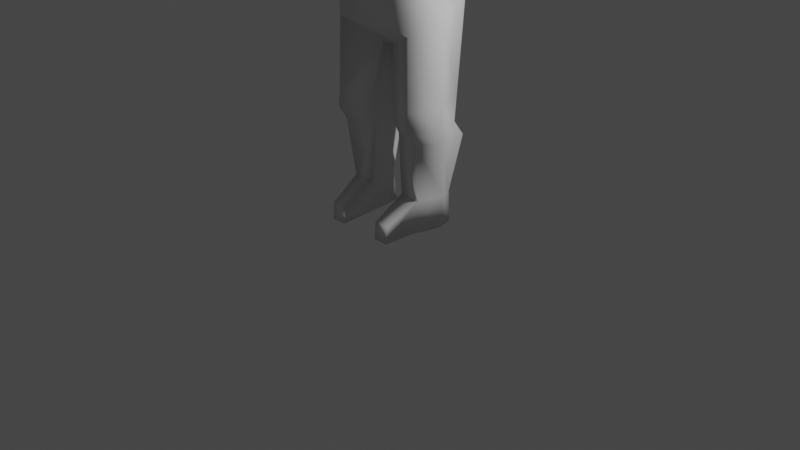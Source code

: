 # Source: untitled.blend  (saved by Blender 2.93.21; exported with 4.5.12 LTS)
import bpy
from mathutils import Matrix  # noqa: F401  (used for matrix-valued properties, if any)

bpy.ops.wm.read_factory_settings(use_empty=True)
scene = bpy.context.scene
scene.name = 'Scene'

# ---- collections
col_collection = bpy.data.collections.new('Collection'); scene.collection.children.link(col_collection)

# ---- materials (node trees are filled in below, after node groups)
mat_material = bpy.data.materials.new('Material')
mat_material.alpha_threshold = 0.0
mat_material.use_transparent_shadow = False
mat_material.line_color = (0.0, 0.0, 0.0, 1.0)

# ---- material node trees
mat_material.use_nodes = True; mat_material.node_tree.nodes.clear()
_N = mat_material.node_tree.nodes; _L = mat_material.node_tree.links
n0 = _N.new('ShaderNodeOutputMaterial'); n0.name = 'Material Output'; n0.location = (300, 300)
n1 = _N.new('ShaderNodeBsdfPrincipled'); n1.name = 'Principled BSDF'; n1.location = (10, 300)
n1.distribution = 'GGX'
n1.subsurface_method = 'BURLEY'
n1.inputs[2].default_value = 0.4
n1.inputs[3].default_value = 1.45
n1.inputs[27].default_value = (0.0, 0.0, 0.0, 1.0)
n1.inputs[28].default_value = 1.0
_L.new(n1.outputs[0], n0.inputs[0])
n0.is_active_output = True

# ---- world
world_world = bpy.data.worlds.new('World'); scene.world = world_world
world_world.use_nodes = True; world_world.node_tree.nodes.clear()
_N = world_world.node_tree.nodes; _L = world_world.node_tree.links
n0 = _N.new('ShaderNodeOutputWorld'); n0.name = 'World Output'; n0.location = (300, 300)
n1 = _N.new('ShaderNodeBackground'); n1.name = 'Background'; n1.location = (10, 300)
n1.inputs[0].default_value = (0.05088, 0.05088, 0.05088, 1.0)
_L.new(n1.outputs[0], n0.inputs[0])
n0.is_active_output = True
world_world.color = (0.05088, 0.05088, 0.05088)
world_world.use_sun_shadow = False
world_world.sun_shadow_jitter_overblur = 0.0

# ---- cameras
cam_camera = bpy.data.cameras.new('Camera')
cam_camera.clip_end = 100.0
cam_camera.ortho_scale = 7.314

# ---- lights
light_light = bpy.data.lights.new('Light', 'POINT')
light_light.transmission_factor = 0.0
light_light.energy = 1000.0
light_light.shadow_soft_size = 0.1
light_light.shadow_maximum_resolution = 0.006
light_light.use_absolute_resolution = True

# ---- meshes
me_cube = bpy.data.meshes.new('Cube')
me_cube.from_pydata([(0.6333, -0.2826, 0.7621), (0.06617, -0.1352, -1.124), (0.6333, 0.282, 0.8429), (0.06617, 0.3832, -0.9936), (0.5838, -0.4153, 0.3068), (0.4155, -0.3859, -0.3717), (0.4627, -0.3246, -0.9378), (0.5838, 0.3603, 0.4269), (0.4155, 0.1363, -0.2508), (0.4627, 0.3977, -0.6887), (0.6493, -0.01482, 0.9095), (0.06902, 0.1162, -1.076), (0.5497, 0.02921, -0.826), (0.4568, -0.09927, -0.3016), (0.6486, 0.001454, 0.2814), (0.0, -0.132, -1.133), (0.0, 0.2696, 0.9012), (0.0, 0.3864, -1.003), (0.0, -0.29, 0.8185), (0.0, -0.3712, -0.9006), (0.0, -0.4214, -0.3651), (0.0, -0.4848, 0.3306), (0.0, 0.4438, -0.6228), (0.0, 0.175, -0.224), (0.0, 0.3795, 0.4722), (0.0, 0.1338, -1.124), (0.0, -0.02212, 0.9649), (0.4775, -0.3386, -1.649), (0.1422, -0.2094, -1.672), (0.5669, 0.2043, -1.582), (0.2122, 0.1875, -1.614), (0.1122, 0.03246, -1.666), (0.6244, -0.05089, -1.635), (0.4851, -0.3503, -1.828), (0.1448, -0.2211, -1.828), (0.5902, 0.1568, -1.822), (0.2256, 0.1399, -1.822), (0.1178, 0.02075, -1.828), (0.6375, -0.06259, -1.828), (0.4789, -0.2592, -1.977), (0.1559, -0.1536, -1.977), (0.579, 0.2889, -1.989), (0.2333, 0.2738, -1.989), (0.1278, 0.03249, -1.995), (0.6261, -0.04741, -1.995), (0.4434, -0.1796, -2.595), (0.2074, -0.1631, -2.594), (0.5203, 0.1717, -2.567), (0.2625, 0.1604, -2.567), (0.1912, 0.09834, -2.571), (0.5582, 0.05157, -2.573), (0.416, -0.2201, -2.946), (0.2188, -0.2092, -2.937), (0.488, 0.2181, -2.926), (0.2531, 0.2127, -2.923), (0.2463, 0.104, -2.938), (0.4949, 0.06947, -2.947), (0.3939, -0.5238, -2.779), (0.2227, -0.5238, -2.779), (0.3853, -0.5398, -2.958), (0.2249, -0.5398, -2.955)], [], [(25, 11, 3, 17), (31, 28, 34, 37), (21, 18, 0, 4), (15, 19, 6, 1), (19, 20, 5, 6), (20, 21, 4, 5), (9, 3, 30, 29), (12, 13, 8, 9), (13, 14, 7, 8), (5, 4, 14, 13), (6, 5, 13, 12), (11, 1, 28, 31), (30, 31, 37, 36), (15, 1, 11, 25), (0, 18, 26, 10), (8, 7, 24, 23), (9, 8, 23, 22), (3, 9, 22, 17), (7, 2, 16, 24), (10, 26, 16, 2), (3, 11, 31, 30), (12, 9, 29, 32), (1, 6, 27, 28), (6, 12, 32, 27), (35, 36, 42, 41), (38, 35, 41, 44), (27, 32, 38, 33), (28, 27, 33, 34), (32, 29, 35, 38), (29, 30, 36, 35), (40, 39, 45, 46), (43, 40, 46, 49), (36, 37, 43, 42), (37, 34, 40, 43), (34, 33, 39, 40), (33, 38, 44, 39), (48, 49, 55, 54), (47, 48, 54, 53), (39, 44, 50, 45), (44, 41, 47, 50), (41, 42, 48, 47), (42, 43, 49, 48), (52, 51, 56, 55), (55, 56, 53, 54), (49, 46, 52, 55), (46, 45, 57, 58), (45, 50, 56, 51), (50, 47, 53, 56), (58, 57, 59, 60), (45, 51, 59, 57), (51, 52, 60, 59), (52, 46, 58, 60)])
me_cube.polygons.foreach_set('use_smooth', [True] * 52)
_uv = me_cube.uv_layers.new(name='UVMap')
_uv.uv.foreach_set('vector', [0.25, 0.625, 0.375, 0.625, 0.375, 0.75, 0.25, 0.75, 0.375, 0.625, 0.375, 0.5, 0.375, 0.5, 0.375, 0.625, 0.5625, 0.375, 0.625, 0.375, 0.625, 0.5, 0.5625, 0.5, 0.375, 0.375, 0.4375, 0.375, 0.4375, 0.5, 0.375, 0.5, 0.4375, 0.375, 0.5, 0.375, 0.5, 0.5, 0.4375, 0.5, 0.5, 0.375, 0.5625, 0.375, 0.5625, 0.5, 0.5, 0.5, 0.4375, 0.75, 0.375, 0.75, 0.375, 0.75, 0.4375, 0.75, 0.4375, 0.625, 0.5, 0.625, 0.5, 0.75, 0.4375, 0.75, 0.5, 0.625, 0.5625, 0.625, 0.5625, 0.75, 0.5, 0.75, 0.5, 0.5, 0.5625, 0.5, 0.5625, 0.625, 0.5, 0.625, 0.4375, 0.5, 0.5, 0.5, 0.5, 0.625, 0.4375, 0.625, 0.375, 0.625, 0.375, 0.5, 0.375, 0.5, 0.375, 0.625, 0.375, 0.75, 0.375, 0.625, 0.375, 0.625, 0.375, 0.75, 0.25, 0.5, 0.375, 0.5, 0.375, 0.625, 0.25, 0.625, 0.625, 0.5, 0.75, 0.5, 0.75, 0.625, 0.625, 0.625, 0.5, 0.75, 0.5625, 0.75, 0.5625, 0.875, 0.5, 0.875, 0.4375, 0.75, 0.5, 0.75, 0.5, 0.875, 0.4375, 0.875, 0.375, 0.75, 0.4375, 0.75, 0.4375, 0.875, 0.375, 0.875, 0.5625, 0.75, 0.625, 0.75, 0.625, 0.875, 0.5625, 0.875, 0.625, 0.625, 0.75, 0.625, 0.75, 0.75, 0.625, 0.75, 0.375, 0.75, 0.375, 0.625, 0.375, 0.625, 0.375, 0.75, 0.4375, 0.625, 0.4375, 0.75, 0.4375, 0.75, 0.4375, 0.625, 0.375, 0.5, 0.4375, 0.5, 0.4375, 0.5, 0.375, 0.5, 0.4375, 0.5, 0.4375, 0.625, 0.4375, 0.625, 0.4375, 0.5, 0.4375, 0.75, 0.375, 0.75, 0.375, 0.75, 0.4375, 0.75, 0.4375, 0.625, 0.4375, 0.75, 0.4375, 0.75, 0.4375, 0.625, 0.4375, 0.5, 0.4375, 0.625, 0.4375, 0.625, 0.4375, 0.5, 0.375, 0.5, 0.4375, 0.5, 0.4375, 0.5, 0.375, 0.5, 0.4375, 0.625, 0.4375, 0.75, 0.4375, 0.75, 0.4375, 0.625, 0.4375, 0.75, 0.375, 0.75, 0.375, 0.75, 0.4375, 0.75, 0.375, 0.5, 0.4375, 0.5, 0.4375, 0.5, 0.375, 0.5, 0.375, 0.625, 0.375, 0.5, 0.375, 0.5, 0.375, 0.625, 0.375, 0.75, 0.375, 0.625, 0.375, 0.625, 0.375, 0.75, 0.375, 0.625, 0.375, 0.5, 0.375, 0.5, 0.375, 0.625, 0.375, 0.5, 0.4375, 0.5, 0.4375, 0.5, 0.375, 0.5, 0.4375, 0.5, 0.4375, 0.625, 0.4375, 0.625, 0.4375, 0.5, 0.375, 0.75, 0.375, 0.625, 0.375, 0.625, 0.375, 0.75, 0.4375, 0.75, 0.375, 0.75, 0.375, 0.75, 0.4375, 0.75, 0.4375, 0.5, 0.4375, 0.625, 0.4375, 0.625, 0.4375, 0.5, 0.4375, 0.625, 0.4375, 0.75, 0.4375, 0.75, 0.4375, 0.625, 0.4375, 0.75, 0.375, 0.75, 0.375, 0.75, 0.4375, 0.75, 0.375, 0.75, 0.375, 0.625, 0.375, 0.625, 0.375, 0.75, 0.375, 0.5, 0.4375, 0.5, 0.4375, 0.625, 0.375, 0.625, 0.375, 0.625, 0.4375, 0.625, 0.4375, 0.75, 0.375, 0.75, 0.375, 0.625, 0.375, 0.5, 0.375, 0.5, 0.375, 0.625, 0.375, 0.5, 0.4375, 0.5, 0.4375, 0.5, 0.375, 0.5, 0.4375, 0.5, 0.4375, 0.625, 0.4375, 0.625, 0.4375, 0.5, 0.4375, 0.625, 0.4375, 0.75, 0.4375, 0.75, 0.4375, 0.625, 0.375, 0.5, 0.4375, 0.5, 0.4375, 0.5, 0.375, 0.5, 0.4375, 0.5, 0.4375, 0.5, 0.4375, 0.5, 0.4375, 0.5, 0.4375, 0.5, 0.375, 0.5, 0.375, 0.5, 0.4375, 0.5, 0.375, 0.5, 0.375, 0.5, 0.375, 0.5, 0.375, 0.5])
me_cube.materials.append(mat_material)
me_cube.use_remesh_preserve_volume = False
me_cube.use_remesh_preserve_attributes = False
me_cube.use_mirror_vertex_groups = False
me_cube.update()

# ---- objects
ob_cube = bpy.data.objects.new('Cube', me_cube)
ob_light = bpy.data.objects.new('Light', light_light)
ob_camera = bpy.data.objects.new('Camera', cam_camera)

# ---- transforms, parenting, visibility, modifiers, constraints
ob_cube.location = (0.0, 0.0, 3.0)
ob_cube.lock_rotations_4d = False
ob_cube.empty_display_type = 'ARROWS'
ob_cube.lineart.crease_threshold = 0.0
_m = ob_cube.modifiers.new('Mirror', 'MIRROR')
_m.use_clip = True
ob_light.location = (4.076, 1.005, 5.904)
ob_light.rotation_euler = (0.6503, 0.05522, 1.866)
ob_light.lock_rotations_4d = False
ob_light.empty_display_type = 'ARROWS'
ob_light.color = (0.0, 0.0, 0.0, 0.0)
ob_light.lineart.crease_threshold = 0.0
ob_camera.location = (7.359, -6.926, 4.958)
ob_camera.rotation_euler = (1.109, 0.0, 0.8149)
ob_camera.lock_rotations_4d = False
ob_camera.empty_display_type = 'ARROWS'
ob_camera.color = (0.0, 0.0, 0.0, 0.0)
ob_camera.display_type = 'WIRE'
ob_camera.lineart.crease_threshold = 0.0

# ---- collection membership
col_collection.objects.link(ob_cube)
col_collection.objects.link(ob_light)
col_collection.objects.link(ob_camera)

# ---- scene / render settings (as saved in the file)
scene.camera = ob_camera
scene.frame_start = 1; scene.frame_end = 250; scene.frame_set(1)
scene.render.engine = 'BLENDER_EEVEE_NEXT'
scene.cycles.use_denoising = False
scene.cycles.samples = 128
scene.cycles.sampling_pattern = 'TABULATED_SOBOL'
scene.cycles.use_adaptive_sampling = False
scene.cycles.use_light_tree = False
scene.view_settings.view_transform = 'Filmic'
bpy.context.view_layer.update()
